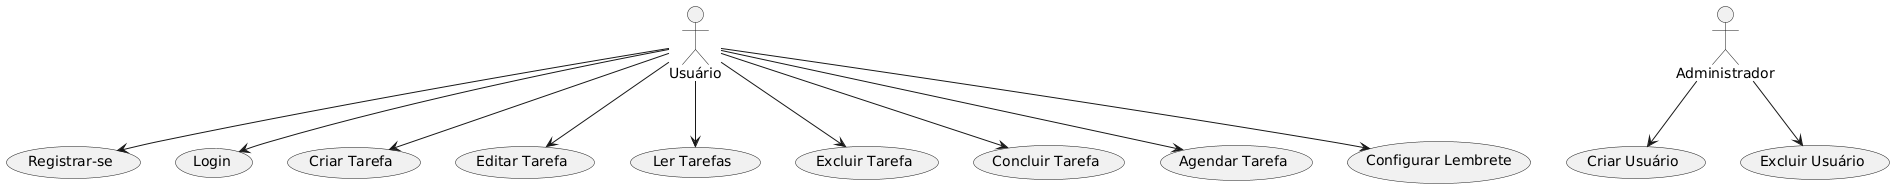

The diagram above was rendered by PlantUML. Its source (embedded in the PNG):
@startuml
actor "Usuário" as User
actor "Administrador" as Admin

User --> (Registrar-se)
User --> (Login)
User --> (Criar Tarefa)
User --> (Editar Tarefa)
User --> (Ler Tarefas)
User --> (Excluir Tarefa)
User --> (Concluir Tarefa)
User --> (Agendar Tarefa)
User --> (Configurar Lembrete)

Admin --> (Criar Usuário)
Admin --> (Excluir Usuário)
@enduml